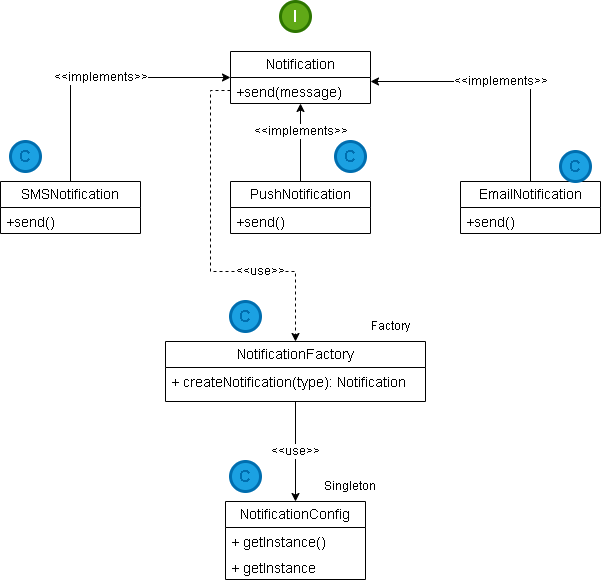

The diagram above was exported from draw.io. Its source (the exported page's mxGraphModel, read from the mxfile embedded in the PNG):
<mxGraphModel dx="1106" dy="605" grid="0" gridSize="10" guides="1" tooltips="1" connect="1" arrows="1" fold="1" page="1" pageScale="1" pageWidth="850" pageHeight="1100" background="light-dark(#FFFFFF,#121212)" math="0" shadow="0">
  <root>
    <mxCell id="0" />
    <mxCell id="1" parent="0" />
    <mxCell id="nNdZoNzh7nwGbh06FZ-T-12" parent="1" style="swimlane;fontStyle=0;childLayout=stackLayout;horizontal=1;startSize=26;fillColor=none;horizontalStack=0;resizeParent=1;resizeParentMax=0;resizeLast=0;collapsible=1;marginBottom=0;whiteSpace=wrap;html=1;fontSize=14;" value="Notification" vertex="1">
      <mxGeometry height="52" width="140" x="360" y="130" as="geometry" />
    </mxCell>
    <mxCell id="nNdZoNzh7nwGbh06FZ-T-13" parent="nNdZoNzh7nwGbh06FZ-T-12" style="text;strokeColor=none;fillColor=none;align=left;verticalAlign=top;spacingLeft=4;spacingRight=4;overflow=hidden;rotatable=0;points=[[0,0.5],[1,0.5]];portConstraint=eastwest;whiteSpace=wrap;html=1;fontSize=14;" value="+send(message)" vertex="1">
      <mxGeometry height="26" width="140" y="26" as="geometry" />
    </mxCell>
    <mxCell id="nNdZoNzh7nwGbh06FZ-T-47" edge="1" parent="1" source="nNdZoNzh7nwGbh06FZ-T-18" style="edgeStyle=orthogonalEdgeStyle;rounded=0;orthogonalLoop=1;jettySize=auto;html=1;fontSize=12;" target="nNdZoNzh7nwGbh06FZ-T-12" value="&amp;lt;&amp;lt;implements&amp;gt;&amp;gt;">
      <mxGeometry relative="1" x="0.2821" as="geometry">
        <mxPoint as="offset" />
        <Array as="points">
          <mxPoint x="430" y="210" />
          <mxPoint x="430" y="210" />
        </Array>
      </mxGeometry>
    </mxCell>
    <mxCell id="nNdZoNzh7nwGbh06FZ-T-18" parent="1" style="swimlane;fontStyle=0;childLayout=stackLayout;horizontal=1;startSize=26;fillColor=none;horizontalStack=0;resizeParent=1;resizeParentMax=0;resizeLast=0;collapsible=1;marginBottom=0;whiteSpace=wrap;html=1;fontSize=14;" value="PushNotification" vertex="1">
      <mxGeometry height="52" width="140" x="360" y="260" as="geometry" />
    </mxCell>
    <mxCell id="nNdZoNzh7nwGbh06FZ-T-31" parent="nNdZoNzh7nwGbh06FZ-T-18" style="text;strokeColor=none;fillColor=none;align=left;verticalAlign=top;spacingLeft=4;spacingRight=4;overflow=hidden;rotatable=0;points=[[0,0.5],[1,0.5]];portConstraint=eastwest;whiteSpace=wrap;html=1;fontSize=14;" value="+send()" vertex="1">
      <mxGeometry height="26" width="140" y="26" as="geometry" />
    </mxCell>
    <mxCell id="nNdZoNzh7nwGbh06FZ-T-45" edge="1" parent="1" source="nNdZoNzh7nwGbh06FZ-T-22" style="edgeStyle=orthogonalEdgeStyle;rounded=0;orthogonalLoop=1;jettySize=auto;html=1;fontSize=12;" target="nNdZoNzh7nwGbh06FZ-T-12" value="&amp;lt;&amp;lt;implements&amp;gt;&amp;gt;">
      <mxGeometry relative="1" x="0.0152" as="geometry">
        <mxPoint as="offset" />
        <Array as="points">
          <mxPoint x="200" y="156" />
        </Array>
      </mxGeometry>
    </mxCell>
    <mxCell id="nNdZoNzh7nwGbh06FZ-T-22" parent="1" style="swimlane;fontStyle=0;childLayout=stackLayout;horizontal=1;startSize=26;fillColor=none;horizontalStack=0;resizeParent=1;resizeParentMax=0;resizeLast=0;collapsible=1;marginBottom=0;whiteSpace=wrap;html=1;fontSize=14;" value="SMSNotification" vertex="1">
      <mxGeometry height="52" width="140" x="130" y="260" as="geometry" />
    </mxCell>
    <mxCell id="nNdZoNzh7nwGbh06FZ-T-30" parent="nNdZoNzh7nwGbh06FZ-T-22" style="text;strokeColor=none;fillColor=none;align=left;verticalAlign=top;spacingLeft=4;spacingRight=4;overflow=hidden;rotatable=0;points=[[0,0.5],[1,0.5]];portConstraint=eastwest;whiteSpace=wrap;html=1;fontSize=14;" value="+send()" vertex="1">
      <mxGeometry height="26" width="140" y="26" as="geometry" />
    </mxCell>
    <mxCell id="nNdZoNzh7nwGbh06FZ-T-48" edge="1" parent="1" source="nNdZoNzh7nwGbh06FZ-T-26" style="edgeStyle=orthogonalEdgeStyle;rounded=0;orthogonalLoop=1;jettySize=auto;html=1;fontSize=12;" target="nNdZoNzh7nwGbh06FZ-T-12" value="&amp;lt;&amp;lt;implements&amp;gt;&amp;gt;">
      <mxGeometry relative="1" as="geometry">
        <Array as="points">
          <mxPoint x="660" y="160" />
        </Array>
      </mxGeometry>
    </mxCell>
    <mxCell id="nNdZoNzh7nwGbh06FZ-T-26" parent="1" style="swimlane;fontStyle=0;childLayout=stackLayout;horizontal=1;startSize=26;fillColor=none;horizontalStack=0;resizeParent=1;resizeParentMax=0;resizeLast=0;collapsible=1;marginBottom=0;whiteSpace=wrap;html=1;fontSize=14;" value="EmailNotification" vertex="1">
      <mxGeometry height="52" width="140" x="590" y="260" as="geometry" />
    </mxCell>
    <mxCell id="nNdZoNzh7nwGbh06FZ-T-32" parent="nNdZoNzh7nwGbh06FZ-T-26" style="text;strokeColor=none;fillColor=none;align=left;verticalAlign=top;spacingLeft=4;spacingRight=4;overflow=hidden;rotatable=0;points=[[0,0.5],[1,0.5]];portConstraint=eastwest;whiteSpace=wrap;html=1;fontSize=14;" value="+send()" vertex="1">
      <mxGeometry height="26" width="140" y="26" as="geometry" />
    </mxCell>
    <mxCell id="nNdZoNzh7nwGbh06FZ-T-50" edge="1" parent="1" source="nNdZoNzh7nwGbh06FZ-T-33" style="edgeStyle=orthogonalEdgeStyle;rounded=0;orthogonalLoop=1;jettySize=auto;html=1;fontSize=12;" target="nNdZoNzh7nwGbh06FZ-T-37" value="&amp;lt;&amp;lt;use&amp;gt;&amp;gt;">
      <mxGeometry relative="1" as="geometry" />
    </mxCell>
    <mxCell id="nNdZoNzh7nwGbh06FZ-T-33" parent="1" style="swimlane;fontStyle=0;childLayout=stackLayout;horizontal=1;startSize=26;fillColor=none;horizontalStack=0;resizeParent=1;resizeParentMax=0;resizeLast=0;collapsible=1;marginBottom=0;whiteSpace=wrap;html=1;fontSize=14;" value="NotificationFactory" vertex="1">
      <mxGeometry height="60" width="260" x="295" y="420" as="geometry" />
    </mxCell>
    <mxCell id="nNdZoNzh7nwGbh06FZ-T-34" parent="nNdZoNzh7nwGbh06FZ-T-33" style="text;strokeColor=none;fillColor=none;align=left;verticalAlign=top;spacingLeft=4;spacingRight=4;overflow=hidden;rotatable=0;points=[[0,0.5],[1,0.5]];portConstraint=eastwest;whiteSpace=wrap;html=1;fontSize=14;" value="+ createNotification(type): Notification" vertex="1">
      <mxGeometry height="34" width="260" y="26" as="geometry" />
    </mxCell>
    <mxCell id="nNdZoNzh7nwGbh06FZ-T-37" parent="1" style="swimlane;fontStyle=0;childLayout=stackLayout;horizontal=1;startSize=26;fillColor=none;horizontalStack=0;resizeParent=1;resizeParentMax=0;resizeLast=0;collapsible=1;marginBottom=0;whiteSpace=wrap;html=1;fontSize=14;" value="NotificationConfig" vertex="1">
      <mxGeometry height="78" width="140" x="355" y="580" as="geometry" />
    </mxCell>
    <mxCell id="nNdZoNzh7nwGbh06FZ-T-38" parent="nNdZoNzh7nwGbh06FZ-T-37" style="text;strokeColor=none;fillColor=none;align=left;verticalAlign=top;spacingLeft=4;spacingRight=4;overflow=hidden;rotatable=0;points=[[0,0.5],[1,0.5]];portConstraint=eastwest;whiteSpace=wrap;html=1;fontSize=14;" value="+ getInstance()" vertex="1">
      <mxGeometry height="26" width="140" y="26" as="geometry" />
    </mxCell>
    <mxCell id="nNdZoNzh7nwGbh06FZ-T-41" parent="nNdZoNzh7nwGbh06FZ-T-37" style="text;strokeColor=none;fillColor=none;align=left;verticalAlign=top;spacingLeft=4;spacingRight=4;overflow=hidden;rotatable=0;points=[[0,0.5],[1,0.5]];portConstraint=eastwest;whiteSpace=wrap;html=1;fontSize=14;" value="+ getInstance" vertex="1">
      <mxGeometry height="26" width="140" y="52" as="geometry" />
    </mxCell>
    <mxCell id="nNdZoNzh7nwGbh06FZ-T-49" edge="1" parent="1" source="nNdZoNzh7nwGbh06FZ-T-13" style="edgeStyle=orthogonalEdgeStyle;rounded=0;orthogonalLoop=1;jettySize=auto;html=1;dashed=1;fontSize=12;" target="nNdZoNzh7nwGbh06FZ-T-33" value="&amp;lt;&amp;lt;use&amp;gt;&amp;gt;">
      <mxGeometry relative="1" x="0.4101" as="geometry">
        <mxPoint as="offset" />
        <Array as="points">
          <mxPoint x="340" y="169" />
          <mxPoint x="340" y="350" />
          <mxPoint x="425" y="350" />
        </Array>
      </mxGeometry>
    </mxCell>
    <mxCell id="nNdZoNzh7nwGbh06FZ-T-51" parent="1" style="text;html=1;whiteSpace=wrap;strokeColor=none;fillColor=none;align=center;verticalAlign=middle;rounded=0;" value="Factory" vertex="1">
      <mxGeometry height="30" width="60" x="490" y="390" as="geometry" />
    </mxCell>
    <mxCell id="nNdZoNzh7nwGbh06FZ-T-52" parent="1" style="text;html=1;whiteSpace=wrap;strokeColor=none;fillColor=none;align=center;verticalAlign=middle;rounded=0;" value="Singleton" vertex="1">
      <mxGeometry height="30" width="60" x="450" y="550" as="geometry" />
    </mxCell>
    <mxCell id="nNdZoNzh7nwGbh06FZ-T-53" parent="1" style="ellipse;whiteSpace=wrap;html=1;aspect=fixed;fillColor=light-dark(#1BA1E2,#1CABEC);fontColor=light-dark(#006EAF,#306D90);strokeColor=light-dark(#006EAF,#306D90);strokeWidth=3;fontStyle=1;fontSize=16;" value="C" vertex="1">
      <mxGeometry height="30" width="30" x="140" y="220" as="geometry" />
    </mxCell>
    <mxCell id="nNdZoNzh7nwGbh06FZ-T-55" parent="1" style="ellipse;whiteSpace=wrap;html=1;aspect=fixed;fillColor=light-dark(#1BA1E2,#1CABEC);fontColor=light-dark(#006EAF,#306D90);strokeColor=light-dark(#006EAF,#306D90);strokeWidth=3;fontStyle=1;fontSize=16;" value="C" vertex="1">
      <mxGeometry height="30" width="30" x="465" y="220" as="geometry" />
    </mxCell>
    <mxCell id="nNdZoNzh7nwGbh06FZ-T-56" parent="1" style="ellipse;whiteSpace=wrap;html=1;aspect=fixed;fillColor=light-dark(#1BA1E2,#1CABEC);fontColor=light-dark(#006EAF,#306D90);strokeColor=light-dark(#006EAF,#306D90);strokeWidth=3;fontStyle=1;fontSize=16;" value="C" vertex="1">
      <mxGeometry height="30" width="30" x="690" y="230" as="geometry" />
    </mxCell>
    <mxCell id="nNdZoNzh7nwGbh06FZ-T-57" parent="1" style="ellipse;whiteSpace=wrap;html=1;aspect=fixed;fillColor=light-dark(#1BA1E2,#1CABEC);fontColor=light-dark(#006EAF,#306D90);strokeColor=light-dark(#006EAF,#306D90);strokeWidth=3;fontStyle=1;fontSize=16;" value="C" vertex="1">
      <mxGeometry height="30" width="30" x="360" y="380" as="geometry" />
    </mxCell>
    <mxCell id="nNdZoNzh7nwGbh06FZ-T-58" parent="1" style="ellipse;whiteSpace=wrap;html=1;aspect=fixed;fillColor=light-dark(#1BA1E2,#1CABEC);fontColor=light-dark(#006EAF,#306D90);strokeColor=light-dark(#006EAF,#306D90);strokeWidth=3;fontStyle=1;fontSize=16;" value="C" vertex="1">
      <mxGeometry height="30" width="30" x="360" y="540" as="geometry" />
    </mxCell>
    <mxCell id="nNdZoNzh7nwGbh06FZ-T-59" parent="1" style="ellipse;whiteSpace=wrap;html=1;aspect=fixed;fillColor=light-dark(#60A917,#335D0A);fontColor=light-dark(#FFFFFF,#87D058);strokeColor=#2D7600;strokeWidth=3;fontStyle=1;fontSize=16;labelBorderColor=none;" value="I" vertex="1">
      <mxGeometry height="30" width="30" x="410" y="80" as="geometry" />
    </mxCell>
  </root>
</mxGraphModel>